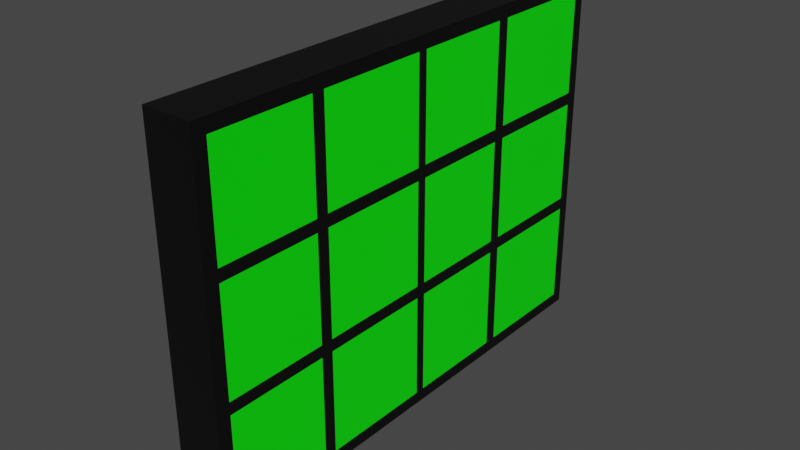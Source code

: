 # Source: Ground.blend  (saved by Blender 3.5.10; exported with 4.5.12 LTS)
import bpy
from mathutils import Matrix  # noqa: F401  (used for matrix-valued properties, if any)

bpy.ops.wm.read_factory_settings(use_empty=True)
scene = bpy.context.scene
scene.name = 'Scene'

# ---- collections
col_collection = bpy.data.collections.new('Collection'); scene.collection.children.link(col_collection)

# ---- materials (node trees are filled in below, after node groups)
mat_yellow = bpy.data.materials.new('Yellow')
mat_yellow.alpha_threshold = 0.0
mat_yellow.use_transparent_shadow = False
mat_yellow.roughness = 0.5
mat_yellow.line_color = (0.0, 0.0, 0.0, 1.0)
mat_black = bpy.data.materials.new('Black')
mat_black.use_transparent_shadow = False
mat_material = bpy.data.materials.new('Material')
mat_material.use_transparent_shadow = False

# ---- material node trees
mat_yellow.use_nodes = True; mat_yellow.node_tree.nodes.clear()
_N = mat_yellow.node_tree.nodes; _L = mat_yellow.node_tree.links
n0 = _N.new('ShaderNodeOutputMaterial'); n0.name = 'Material Output'; n0.location = (300, 300)
n1 = _N.new('ShaderNodeBsdfPrincipled'); n1.name = 'Principled BSDF'; n1.location = (10, 300)
n1.distribution = 'GGX'
n1.subsurface_method = 'RANDOM_WALK_SKIN'
n1.inputs[3].default_value = 1.45
n1.inputs[27].default_value = (0.0, 0.0, 0.0, 1.0)
n1.inputs[28].default_value = 1.0
n2 = _N.new('ShaderNodeRGB'); n2.name = 'RGB'; n2.location = (-264, 187)
n2.outputs[0].default_value = (0.5, 0.3881, 0.4268, 1.0)
_L.new(n1.outputs[0], n0.inputs[0])
_L.new(n2.outputs[0], n1.inputs[0])
n0.is_active_output = True
mat_black.use_nodes = True; mat_black.node_tree.nodes.clear()
_N = mat_black.node_tree.nodes; _L = mat_black.node_tree.links
n0 = _N.new('ShaderNodeBsdfPrincipled'); n0.name = 'Principled BSDF'; n0.location = (10, 300)
n0.distribution = 'GGX'
n0.subsurface_method = 'RANDOM_WALK_SKIN'
n0.inputs[0].default_value = (0.0, 0.0, 0.0, 1.0)
n0.inputs[3].default_value = 1.45
n0.inputs[27].default_value = (0.0, 0.0, 0.0, 1.0)
n0.inputs[28].default_value = 1.0
n1 = _N.new('ShaderNodeOutputMaterial'); n1.name = 'Material Output'; n1.location = (300, 300)
_L.new(n0.outputs[0], n1.inputs[0])
n1.is_active_output = True
mat_material.use_nodes = True; mat_material.node_tree.nodes.clear()
_N = mat_material.node_tree.nodes; _L = mat_material.node_tree.links
n0 = _N.new('ShaderNodeBsdfPrincipled'); n0.name = 'Principled BSDF'; n0.location = (10, 300)
n0.distribution = 'GGX'
n0.subsurface_method = 'RANDOM_WALK_SKIN'
n0.inputs[0].default_value = (0.0, 1.0, 0.0, 1.0)
n0.inputs[3].default_value = 1.45
n0.inputs[27].default_value = (0.0, 0.0, 0.0, 1.0)
n0.inputs[28].default_value = 1.0
n1 = _N.new('ShaderNodeOutputMaterial'); n1.name = 'Material Output'; n1.location = (300, 300)
_L.new(n0.outputs[0], n1.inputs[0])
n1.is_active_output = True

# ---- world
world_world = bpy.data.worlds.new('World'); scene.world = world_world
world_world.use_nodes = True; world_world.node_tree.nodes.clear()
_N = world_world.node_tree.nodes; _L = world_world.node_tree.links
n0 = _N.new('ShaderNodeOutputWorld'); n0.name = 'World Output'; n0.location = (300, 300)
n1 = _N.new('ShaderNodeBackground'); n1.name = 'Background'; n1.location = (10, 300)
n1.inputs[0].default_value = (0.05088, 0.05088, 0.05088, 1.0)
_L.new(n1.outputs[0], n0.inputs[0])
n0.is_active_output = True
world_world.color = (0.05088, 0.05088, 0.05088)
world_world.use_sun_shadow = False
world_world.sun_shadow_jitter_overblur = 0.0

# ---- meshes
me_cube = bpy.data.meshes.new('Cube')
me_cube.from_pydata([(1.0, 1.0, 1.0), (1.0, 1.0, -1.0), (1.0, -1.0, 1.0), (1.0, -1.0, -1.0), (-1.0, 1.0, 1.0), (-1.0, 1.0, -1.0), (-1.0, -1.0, 1.0), (-1.0, -1.0, -1.0), (1.0, 1.0, 0.8904), (-1.0, -1.0, 0.8904), (1.0, -1.0, 0.8904), (-1.0, 1.0, 0.8904), (1.0, 1.0, -0.8998), (1.0, -1.0, -0.8998), (-1.0, 1.0, -0.8998), (-1.0, -1.0, -0.8998), (-1.0, -0.9452, -1.0), (1.0, -0.9452, 1.0), (-1.0, -0.9452, 1.0), (1.0, -0.9452, -1.0), (1.0, -0.9452, 0.8904), (-1.0, -0.9452, 0.8904), (-1.0, -0.9452, -0.8998), (1.0, -0.9452, -0.8998), (-1.0, 0.9499, 1.0), (1.0, 0.9499, -1.0), (-1.0, 0.9499, 0.8904), (-1.0, 0.9499, -0.8998), (-1.0, 0.9499, -1.0), (1.0, 0.9499, 1.0), (1.0, 0.9499, 0.8904), (1.0, 0.9499, -0.8998), (-1.0, -0.02008, -1.0), (1.0, -0.02008, 1.0), (1.0, -0.02008, 0.8904), (1.0, -0.02008, -0.8998), (-1.0, -0.02008, 1.0), (1.0, -0.02008, -1.0), (-1.0, -0.02008, 0.8904), (-1.0, -0.02008, -0.8998), (-1.0, 0.01983, 1.0), (1.0, 0.01983, -1.0), (-1.0, 0.01983, 0.8904), (-1.0, 0.01983, -0.8998), (-1.0, 0.01983, -1.0), (1.0, 0.01983, 1.0), (1.0, 0.01983, 0.8904), (1.0, 0.01983, -0.8998), (0.7059, 1.0, -1.0), (0.7059, -1.0, 1.0), (0.7059, -1.0, -1.0), (0.7059, 1.0, 1.0), (0.7059, 1.0, 0.8904), (0.7059, -1.0, 0.8904), (0.7059, -1.0, -0.8998), (0.7059, 1.0, -0.8998), (0.7059, -0.9452, -1.0), (0.7059, -0.9452, 1.0), (0.7059, 0.9499, 1.0), (0.7059, 0.9499, -1.0), (0.7059, -0.02008, 1.0), (0.7059, -0.02008, -1.0), (0.7059, 0.01983, -1.0), (0.7059, 0.01983, 1.0), (-0.7025, 1.0, -1.0), (-0.7025, -1.0, 1.0), (-0.7025, -1.0, 0.8904), (-0.7025, -1.0, -0.8998), (-0.7025, -0.9452, -1.0), (-0.7025, 0.9499, -1.0), (-0.7025, -0.02008, -1.0), (-0.7025, 0.01983, -1.0), (-0.7025, -1.0, -1.0), (-0.7025, 1.0, 1.0), (-0.7025, 1.0, 0.8904), (-0.7025, 1.0, -0.8998), (-0.7025, -0.9452, 1.0), (-0.7025, 0.9499, 1.0), (-0.7025, -0.02008, 1.0), (-0.7025, 0.01983, 1.0), (-1.0, -1.0, 0.05081), (1.0, 1.0, 0.05081), (1.0, -1.0, 0.05081), (-1.0, 1.0, 0.05081), (-1.0, -0.9452, 0.05081), (1.0, -0.9452, 0.05081), (1.0, 0.9499, 0.05081), (-1.0, 0.9499, 0.05081), (-1.0, -0.02008, 0.05081), (1.0, -0.02008, 0.05081), (1.0, 0.01983, 0.05081), (-1.0, 0.01983, 0.05081), (0.7059, -1.0, 0.05081), (0.7059, 1.0, 0.05081), (-0.7025, 1.0, 0.05081), (-0.7025, -1.0, 0.05081), (1.0, 1.0, -0.05081), (1.0, -1.0, -0.05081), (-1.0, 1.0, -0.05081), (-1.0, -0.9452, -0.05081), (1.0, -0.9452, -0.05081), (1.0, 0.9499, -0.05081), (-1.0, 0.9499, -0.05081), (-1.0, -0.02008, -0.05081), (1.0, -0.02008, -0.05081), (1.0, 0.01983, -0.05081), (-1.0, 0.01983, -0.05081), (0.7059, -1.0, -0.05081), (0.7059, 1.0, -0.05081), (-0.7025, 1.0, -0.05081), (-0.7025, -1.0, -0.05081), (-1.0, -1.0, -0.05081), (-1.0, -0.5289, -1.0), (1.0, -0.5289, 1.0), (1.0, -0.5289, 0.8904), (1.0, -0.5289, -0.8998), (-1.0, -0.5289, 1.0), (1.0, -0.5289, -1.0), (-1.0, -0.5289, 0.8904), (-1.0, -0.5289, -0.8998), (0.7059, -0.5289, 1.0), (0.7059, -0.5289, -1.0), (-0.7025, -0.5289, -1.0), (-0.7025, -0.5289, 1.0), (-1.0, -0.5289, 0.05081), (1.0, -0.5289, 0.05081), (1.0, -0.5289, -0.05081), (-1.0, -0.5289, -0.05081), (-1.0, -0.478, 1.0), (1.0, -0.478, -1.0), (-1.0, -0.478, 0.8904), (-1.0, -0.478, -0.8998), (-1.0, -0.478, 0.05081), (-1.0, -0.478, -0.05081), (-1.0, -0.478, -1.0), (1.0, -0.478, 1.0), (1.0, -0.478, 0.8904), (1.0, -0.478, -0.8998), (0.7059, -0.478, 1.0), (0.7059, -0.478, -1.0), (-0.7025, -0.478, -1.0), (-0.7025, -0.478, 1.0), (1.0, -0.478, 0.05081), (1.0, -0.478, -0.05081), (-1.0, 0.4384, 1.0), (1.0, 0.4384, -1.0), (-1.0, 0.4384, 0.8904), (-1.0, 0.4384, -0.8998), (-1.0, 0.4384, -1.0), (1.0, 0.4384, 1.0), (1.0, 0.4384, 0.8904), (1.0, 0.4384, -0.8998), (0.7059, 0.4384, 1.0), (0.7059, 0.4384, -1.0), (-0.7025, 0.4384, -1.0), (-0.7025, 0.4384, 1.0), (1.0, 0.4384, 0.05081), (-1.0, 0.4384, 0.05081), (-1.0, 0.4384, -0.05081), (1.0, 0.4384, -0.05081), (-1.0, 0.4895, 1.0), (1.0, 0.4895, -1.0), (-1.0, 0.4895, 0.8904), (-1.0, 0.4895, -0.8998), (-1.0, 0.4895, 0.05081), (-1.0, 0.4895, -0.05081), (-1.0, 0.4895, -1.0), (1.0, 0.4895, 1.0), (1.0, 0.4895, 0.8904), (1.0, 0.4895, -0.8998), (0.7059, 0.4895, 1.0), (0.7059, 0.4895, -1.0), (-0.7025, 0.4895, -1.0), (-0.7025, 0.4895, 1.0), (1.0, 0.4895, 0.05081), (1.0, 0.4895, -0.05081), (0.7059, 0.9499, -1.948), (0.7059, -0.9452, -1.948), (0.7059, 1.0, -1.848), (0.7059, -1.0, -1.848), (0.7059, -1.0, -1.948), (0.7059, 1.0, -1.948), (1.0, 0.01983, -1.848), (-1.0, 0.01983, -1.948), (-1.0, 0.01983, -1.848), (1.0, 0.01983, -1.948), (-1.0, -0.02008, -1.848), (1.0, -0.02008, -1.948), (1.0, -0.02008, -1.848), (-1.0, -0.02008, -1.948), (1.0, 0.9499, -1.848), (-1.0, 0.9499, -1.948), (-1.0, 0.9499, -1.848), (1.0, 0.9499, -1.948), (1.0, -0.9452, -1.848), (-1.0, -0.9452, -1.848), (1.0, -0.9452, -1.948), (-1.0, -0.9452, -1.948), (-1.0, -1.0, -1.848), (-1.0, 1.0, -1.848), (1.0, -1.0, -1.848), (1.0, 1.0, -1.848), (-1.0, -1.0, -1.948), (-1.0, 1.0, -1.948), (1.0, -1.0, -1.948), (1.0, 1.0, -1.948), (0.7059, -0.02008, -1.948), (0.7059, 0.01983, -1.948), (-0.7025, 1.0, -1.948), (-0.7025, -1.0, -1.848), (-0.7025, -0.9452, -1.948), (-0.7025, 0.9499, -1.948), (-0.7025, -0.02008, -1.948), (-0.7025, 0.01983, -1.948), (-0.7025, -1.0, -1.948), (-0.7025, 1.0, -1.848), (1.0, 1.0, -0.9993), (1.0, -1.0, -0.9993), (-1.0, 1.0, -0.9993), (-1.0, -0.9452, -0.9993), (1.0, -0.9452, -0.9993), (1.0, 0.9499, -0.9993), (-1.0, 0.9499, -0.9993), (-1.0, -0.02008, -0.9993), (1.0, -0.02008, -0.9993), (1.0, 0.01983, -0.9993), (-1.0, 0.01983, -0.9993), (0.7059, -1.0, -0.9993), (0.7059, 1.0, -0.9993), (-0.7025, 1.0, -0.9993), (-0.7025, -1.0, -0.9993), (-1.0, -1.0, -0.9993), (-1.0, -0.5289, -1.948), (1.0, -0.5289, -1.848), (1.0, -0.5289, -1.948), (-1.0, -0.5289, -1.848), (0.7059, -0.5289, -1.948), (-0.7025, -0.5289, -1.948), (1.0, -0.5289, -0.9993), (-1.0, -0.5289, -0.9993), (1.0, -0.478, -1.948), (-1.0, -0.478, -1.848), (-1.0, -0.478, -0.9993), (-1.0, -0.478, -1.948), (1.0, -0.478, -1.848), (0.7059, -0.478, -1.948), (-0.7025, -0.478, -1.948), (1.0, -0.478, -0.9993), (1.0, 0.4384, -1.948), (-1.0, 0.4384, -1.848), (-1.0, 0.4384, -1.948), (1.0, 0.4384, -1.848), (0.7059, 0.4384, -1.948), (-0.7025, 0.4384, -1.948), (-1.0, 0.4384, -0.9993), (1.0, 0.4384, -0.9993), (1.0, 0.4895, -1.948), (-1.0, 0.4895, -1.848), (-1.0, 0.4895, -0.9993), (-1.0, 0.4895, -1.948), (1.0, 0.4895, -1.848), (0.7059, 0.4895, -1.948), (-0.7025, 0.4895, -1.948), (1.0, 0.4895, -0.9993)], [], [(76, 18, 6, 65), (66, 65, 6, 9), (26, 24, 4, 11), (56, 19, 3, 50), (20, 17, 2, 10), (52, 51, 0, 8), (93, 52, 8, 81), (85, 20, 10, 82), (87, 26, 11, 83), (95, 66, 9, 80), (72, 67, 15, 7), (28, 27, 14, 5), (19, 23, 13, 3), (48, 55, 12, 1), (117, 115, 23, 19), (7, 15, 22, 16), (80, 9, 21, 84), (125, 114, 20, 85), (114, 113, 17, 20), (121, 117, 19, 56), (9, 6, 18, 21), (123, 116, 18, 76), (73, 4, 24, 77), (48, 1, 25, 59), (8, 0, 29, 30), (81, 8, 30, 86), (1, 12, 31, 25), (166, 163, 27, 28), (164, 162, 26, 87), (162, 160, 24, 26), (130, 128, 36, 38), (132, 130, 38, 88), (134, 131, 39, 32), (79, 40, 36, 78), (62, 41, 37, 61), (46, 45, 33, 34), (90, 46, 34, 89), (41, 47, 35, 37), (145, 151, 47, 41), (156, 150, 46, 90), (150, 149, 45, 46), (153, 145, 41, 62), (155, 144, 40, 79), (38, 36, 40, 42), (88, 38, 42, 91), (32, 39, 43, 44), (149, 152, 63, 45), (154, 153, 62, 71), (71, 62, 61, 70), (45, 63, 60, 33), (64, 48, 59, 69), (0, 51, 58, 29), (113, 120, 57, 17), (122, 121, 56, 68), (64, 75, 55, 48), (3, 13, 54, 50), (82, 10, 53, 92), (94, 74, 52, 93), (74, 73, 51, 52), (68, 56, 50, 72), (10, 2, 49, 53), (17, 57, 49, 2), (16, 68, 72, 7), (11, 4, 73, 74), (83, 11, 74, 94), (5, 14, 75, 64), (112, 122, 68, 16), (5, 64, 69, 28), (44, 71, 70, 32), (148, 154, 71, 44), (152, 155, 79, 63), (63, 79, 78, 60), (51, 73, 77, 58), (120, 123, 76, 57), (50, 54, 67, 72), (92, 53, 66, 95), (53, 49, 65, 66), (57, 76, 65, 49), (107, 92, 95, 110), (98, 83, 94, 109), (109, 94, 93, 108), (97, 82, 92, 107), (103, 88, 91, 106), (159, 156, 90, 105), (105, 90, 89, 104), (133, 132, 88, 103), (165, 164, 87, 102), (96, 81, 86, 101), (126, 125, 85, 100), (111, 80, 84, 99), (110, 95, 80, 111), (102, 87, 83, 98), (100, 85, 82, 97), (108, 93, 81, 96), (55, 108, 96, 12), (23, 100, 97, 13), (27, 102, 98, 14), (67, 110, 111, 15), (15, 111, 99, 22), (115, 126, 100, 23), (12, 96, 101, 31), (163, 165, 102, 27), (131, 133, 103, 39), (47, 105, 104, 35), (151, 159, 105, 47), (39, 103, 106, 43), (13, 97, 107, 54), (75, 109, 108, 55), (14, 98, 109, 75), (54, 107, 110, 67), (22, 99, 127, 119), (137, 143, 126, 115), (143, 142, 125, 126), (99, 84, 124, 127), (138, 141, 123, 120), (134, 140, 122, 112), (140, 139, 121, 122), (135, 138, 120, 113), (16, 22, 119, 112), (84, 21, 118, 124), (21, 18, 116, 118), (141, 128, 116, 123), (139, 129, 117, 121), (136, 135, 113, 114), (142, 136, 114, 125), (129, 137, 115, 117), (37, 35, 137, 129), (89, 34, 136, 142), (34, 33, 135, 136), (61, 37, 129, 139), (78, 36, 128, 141), (33, 60, 138, 135), (70, 61, 139, 140), (32, 70, 140, 134), (60, 78, 141, 138), (104, 89, 142, 143), (35, 104, 143, 137), (119, 127, 133, 131), (127, 124, 132, 133), (112, 119, 131, 134), (124, 118, 130, 132), (118, 116, 128, 130), (169, 175, 159, 151), (43, 106, 158, 147), (106, 91, 157, 158), (175, 174, 156, 159), (170, 173, 155, 152), (166, 172, 154, 148), (172, 171, 153, 154), (167, 170, 152, 149), (173, 160, 144, 155), (171, 161, 145, 153), (168, 167, 149, 150), (174, 168, 150, 156), (161, 169, 151, 145), (42, 40, 144, 146), (91, 42, 146, 157), (44, 43, 147, 148), (25, 31, 169, 161), (86, 30, 168, 174), (30, 29, 167, 168), (59, 25, 161, 171), (77, 24, 160, 173), (29, 58, 170, 167), (69, 59, 171, 172), (28, 69, 172, 166), (58, 77, 173, 170), (101, 86, 174, 175), (31, 101, 175, 169), (147, 158, 165, 163), (158, 157, 164, 165), (146, 144, 160, 162), (157, 146, 162, 164), (148, 147, 163, 166), (253, 252, 207, 213), (189, 186, 184, 183), (252, 248, 185, 207), (248, 251, 182, 185), (185, 182, 188, 187), (207, 185, 187, 206), (243, 241, 186, 189), (259, 257, 192, 191), (205, 201, 190, 193), (181, 205, 193, 176), (236, 234, 196, 177), (202, 198, 195, 197), (234, 233, 194, 196), (181, 178, 201, 205), (196, 194, 200, 204), (191, 192, 199, 203), (214, 209, 198, 202), (177, 196, 204, 180), (213, 207, 206, 212), (208, 181, 176, 211), (237, 236, 177, 210), (208, 215, 178, 181), (204, 200, 179, 180), (210, 177, 180, 214), (197, 210, 214, 202), (203, 199, 215, 208), (232, 237, 210, 197), (203, 208, 211, 191), (183, 213, 212, 189), (250, 253, 213, 183), (180, 179, 209, 214), (178, 228, 216, 201), (194, 220, 217, 200), (192, 222, 218, 199), (209, 230, 231, 198), (198, 231, 219, 195), (233, 238, 220, 194), (201, 216, 221, 190), (257, 258, 222, 192), (241, 242, 223, 186), (182, 225, 224, 188), (251, 255, 225, 182), (186, 223, 226, 184), (200, 217, 227, 179), (215, 229, 228, 178), (199, 218, 229, 215), (179, 227, 230, 209), (195, 219, 239, 235), (244, 247, 238, 233), (243, 246, 237, 232), (246, 245, 236, 237), (197, 195, 235, 232), (245, 240, 234, 236), (240, 244, 233, 234), (187, 188, 244, 240), (206, 187, 240, 245), (212, 206, 245, 246), (189, 212, 246, 243), (188, 224, 247, 244), (235, 239, 242, 241), (232, 235, 241, 243), (260, 263, 255, 251), (184, 226, 254, 249), (259, 262, 253, 250), (262, 261, 252, 253), (261, 256, 248, 252), (256, 260, 251, 248), (183, 184, 249, 250), (193, 190, 260, 256), (176, 193, 256, 261), (211, 176, 261, 262), (191, 211, 262, 259), (190, 221, 263, 260), (249, 254, 258, 257), (250, 249, 257, 259)])
me_cube.polygons.foreach_set('material_index', [1, 1, 1, 1, 1, 1, 1, 1, 1, 1, 1, 1, 1, 1, 1, 1, 1, 2, 1, 1, 1, 1, 1, 1, 1, 1, 1, 1, 2, 1, 1, 2, 1, 1, 1, 1, 1, 1, 1, 2, 1, 1, 1, 1, 1, 1, 1, 1, 1, 1, 1, 1, 1, 1, 1, 1, 1, 1, 1, 1, 1, 1, 1, 1, 1, 1, 1, 1, 1, 1, 1, 1, 1, 1, 1, 1, 1, 1, 1, 1, 1, 1, 1, 1, 1, 1, 1, 1, 1, 1, 1, 1, 1, 1, 1, 1, 1, 1, 1, 2, 1, 2, 2, 1, 2, 1, 1, 1, 1, 1, 2, 1, 1, 1, 1, 1, 1, 1, 1, 2, 1, 1, 1, 1, 1, 1, 1, 2, 1, 1, 1, 1, 1, 1, 1, 1, 2, 1, 1, 1, 1, 1, 1, 2, 1, 1, 1, 1, 1, 1, 1, 1, 1, 1, 1, 1, 2, 1, 1, 2, 1, 1, 1, 1, 1, 1, 1, 1, 2, 1, 1, 1, 1, 1, 1, 1, 1, 1, 1, 1, 1, 1, 1, 1, 1, 1, 1, 1, 1, 1, 1, 1, 1, 1, 1, 1, 1, 1, 1, 1, 1, 1, 1, 1, 1, 1, 1, 1, 1, 1, 2, 1, 2, 2, 1, 2, 1, 1, 1, 1, 1, 2, 1, 1, 1, 1, 1, 1, 1, 1, 1, 1, 2, 1, 1, 1, 2, 1, 1, 1, 1, 1, 1, 1, 1, 1, 2, 1, 1])
_uv = me_cube.uv_layers.new(name='UVMap')
_uv.uv.foreach_set('vector', [0.8378, 0.7432, 0.875, 0.7432, 0.875, 0.75, 0.8378, 0.75, 0.6113, 0.9628, 0.625, 0.9628, 0.625, 1.0, 0.6113, 1.0, 0.6113, 0.2437, 0.625, 0.2437, 0.625, 0.25, 0.6113, 0.25, 0.3382, 0.7432, 0.375, 0.7432, 0.375, 0.75, 0.3382, 0.75, 0.6113, 0.7432, 0.625, 0.7432, 0.625, 0.75, 0.6113, 0.75, 0.6113, 0.4632, 0.625, 0.4632, 0.625, 0.5, 0.6113, 0.5, 0.5064, 0.4632, 0.6113, 0.4632, 0.6113, 0.5, 0.5064, 0.5, 0.5064, 0.7432, 0.6113, 0.7432, 0.6113, 0.75, 0.5064, 0.75, 0.5064, 0.2437, 0.6113, 0.2437, 0.6113, 0.25, 0.5064, 0.25, 0.5064, 0.9628, 0.6113, 0.9628, 0.6113, 1.0, 0.5064, 1.0, 0.375, 0.9628, 0.3875, 0.9628, 0.3875, 1.0, 0.375, 1.0, 0.375, 0.2437, 0.3875, 0.2437, 0.3875, 0.25, 0.375, 0.25, 0.375, 0.7432, 0.3875, 0.7432, 0.3875, 0.75, 0.375, 0.75, 0.375, 0.4632, 0.3875, 0.4632, 0.3875, 0.5, 0.375, 0.5, 0.375, 0.6911, 0.3875, 0.6911, 0.3875, 0.7432, 0.375, 0.7432, 0.375, 0.0, 0.3875, 0.0, 0.3875, 0.006846, 0.375, 0.006846, 0.5064, 0.0, 0.6113, 0.0, 0.6113, 0.006846, 0.5064, 0.006846, 0.5064, 0.6911, 0.6113, 0.6911, 0.6113, 0.7432, 0.5064, 0.7432, 0.6113, 0.6911, 0.625, 0.6911, 0.625, 0.7432, 0.6113, 0.7432, 0.3382, 0.6911, 0.375, 0.6911, 0.375, 0.7432, 0.3382, 0.7432, 0.6113, 0.0, 0.625, 0.0, 0.625, 0.006846, 0.6113, 0.006846, 0.8378, 0.6911, 0.875, 0.6911, 0.875, 0.7432, 0.8378, 0.7432, 0.8378, 0.5, 0.875, 0.5, 0.875, 0.5063, 0.8378, 0.5063, 0.3382, 0.5, 0.375, 0.5, 0.375, 0.5063, 0.3382, 0.5063, 0.6113, 0.5, 0.625, 0.5, 0.625, 0.5063, 0.6113, 0.5063, 0.5064, 0.5, 0.6113, 0.5, 0.6113, 0.5063, 0.5064, 0.5063, 0.375, 0.5, 0.3875, 0.5, 0.3875, 0.5063, 0.375, 0.5063, 0.375, 0.1862, 0.3875, 0.1862, 0.3875, 0.2437, 0.375, 0.2437, 0.5064, 0.1862, 0.6113, 0.1862, 0.6113, 0.2437, 0.5064, 0.2437, 0.6113, 0.1862, 0.625, 0.1862, 0.625, 0.2437, 0.6113, 0.2437, 0.6113, 0.06525, 0.625, 0.06525, 0.625, 0.1225, 0.6113, 0.1225, 0.5064, 0.06525, 0.6113, 0.06525, 0.6113, 0.1225, 0.5064, 0.1225, 0.375, 0.06525, 0.3875, 0.06525, 0.3875, 0.1225, 0.375, 0.1225, 0.8378, 0.6225, 0.875, 0.6225, 0.875, 0.6275, 0.8378, 0.6275, 0.3382, 0.6225, 0.375, 0.6225, 0.375, 0.6275, 0.3382, 0.6275, 0.6113, 0.6225, 0.625, 0.6225, 0.625, 0.6275, 0.6113, 0.6275, 0.5064, 0.6225, 0.6113, 0.6225, 0.6113, 0.6275, 0.5064, 0.6275, 0.375, 0.6225, 0.3875, 0.6225, 0.3875, 0.6275, 0.375, 0.6275, 0.375, 0.5702, 0.3875, 0.5702, 0.3875, 0.6225, 0.375, 0.6225, 0.5064, 0.5702, 0.6113, 0.5702, 0.6113, 0.6225, 0.5064, 0.6225, 0.6113, 0.5702, 0.625, 0.5702, 0.625, 0.6225, 0.6113, 0.6225, 0.3382, 0.5702, 0.375, 0.5702, 0.375, 0.6225, 0.3382, 0.6225, 0.8378, 0.5702, 0.875, 0.5702, 0.875, 0.6225, 0.8378, 0.6225, 0.6113, 0.1225, 0.625, 0.1225, 0.625, 0.1275, 0.6113, 0.1275, 0.5064, 0.1225, 0.6113, 0.1225, 0.6113, 0.1275, 0.5064, 0.1275, 0.375, 0.1225, 0.3875, 0.1225, 0.3875, 0.1275, 0.375, 0.1275, 0.625, 0.5702, 0.6618, 0.5702, 0.6618, 0.6225, 0.625, 0.6225, 0.1622, 0.5702, 0.3382, 0.5702, 0.3382, 0.6225, 0.1622, 0.6225, 0.1622, 0.6225, 0.3382, 0.6225, 0.3382, 0.6275, 0.1622, 0.6275, 0.625, 0.6225, 0.6618, 0.6225, 0.6618, 0.6275, 0.625, 0.6275, 0.1622, 0.5, 0.3382, 0.5, 0.3382, 0.5063, 0.1622, 0.5063, 0.625, 0.5, 0.6618, 0.5, 0.6618, 0.5063, 0.625, 0.5063, 0.625, 0.6911, 0.6618, 0.6911, 0.6618, 0.7432, 0.625, 0.7432, 0.1622, 0.6911, 0.3382, 0.6911, 0.3382, 0.7432, 0.1622, 0.7432, 0.375, 0.2872, 0.3875, 0.2872, 0.3875, 0.4632, 0.375, 0.4632, 0.375, 0.75, 0.3875, 0.75, 0.3875, 0.7868, 0.375, 0.7868, 0.5064, 0.75, 0.6113, 0.75, 0.6113, 0.7868, 0.5064, 0.7868, 0.5064, 0.2872, 0.6113, 0.2872, 0.6113, 0.4632, 0.5064, 0.4632, 0.6113, 0.2872, 0.625, 0.2872, 0.625, 0.4632, 0.6113, 0.4632, 0.1622, 0.7432, 0.3382, 0.7432, 0.3382, 0.75, 0.1622, 0.75, 0.6113, 0.75, 0.625, 0.75, 0.625, 0.7868, 0.6113, 0.7868, 0.625, 0.7432, 0.6618, 0.7432, 0.6618, 0.75, 0.625, 0.75, 0.125, 0.7432, 0.1622, 0.7432, 0.1622, 0.75, 0.125, 0.75, 0.6113, 0.25, 0.625, 0.25, 0.625, 0.2872, 0.6113, 0.2872, 0.5064, 0.25, 0.6113, 0.25, 0.6113, 0.2872, 0.5064, 0.2872, 0.375, 0.25, 0.3875, 0.25, 0.3875, 0.2872, 0.375, 0.2872, 0.125, 0.6911, 0.1622, 0.6911, 0.1622, 0.7432, 0.125, 0.7432, 0.125, 0.5, 0.1622, 0.5, 0.1622, 0.5063, 0.125, 0.5063, 0.125, 0.6225, 0.1622, 0.6225, 0.1622, 0.6275, 0.125, 0.6275, 0.125, 0.5702, 0.1622, 0.5702, 0.1622, 0.6225, 0.125, 0.6225, 0.6618, 0.5702, 0.8378, 0.5702, 0.8378, 0.6225, 0.6618, 0.6225, 0.6618, 0.6225, 0.8378, 0.6225, 0.8378, 0.6275, 0.6618, 0.6275, 0.6618, 0.5, 0.8378, 0.5, 0.8378, 0.5063, 0.6618, 0.5063, 0.6618, 0.6911, 0.8378, 0.6911, 0.8378, 0.7432, 0.6618, 0.7432, 0.375, 0.7868, 0.3875, 0.7868, 0.3875, 0.9628, 0.375, 0.9628, 0.5064, 0.7868, 0.6113, 0.7868, 0.6113, 0.9628, 0.5064, 0.9628, 0.6113, 0.7868, 0.625, 0.7868, 0.625, 0.9628, 0.6113, 0.9628, 0.6618, 0.7432, 0.8378, 0.7432, 0.8378, 0.75, 0.6618, 0.75, 0.4936, 0.7868, 0.5064, 0.7868, 0.5064, 0.9628, 0.4936, 0.9628, 0.4936, 0.25, 0.5064, 0.25, 0.5064, 0.2872, 0.4936, 0.2872, 0.4936, 0.2872, 0.5064, 0.2872, 0.5064, 0.4632, 0.4936, 0.4632, 0.4936, 0.75, 0.5064, 0.75, 0.5064, 0.7868, 0.4936, 0.7868, 0.4936, 0.1225, 0.5064, 0.1225, 0.5064, 0.1275, 0.4936, 0.1275, 0.4936, 0.5702, 0.5064, 0.5702, 0.5064, 0.6225, 0.4936, 0.6225, 0.4936, 0.6225, 0.5064, 0.6225, 0.5064, 0.6275, 0.4936, 0.6275, 0.4936, 0.06525, 0.5064, 0.06525, 0.5064, 0.1225, 0.4936, 0.1225, 0.4936, 0.1862, 0.5064, 0.1862, 0.5064, 0.2437, 0.4936, 0.2437, 0.4936, 0.5, 0.5064, 0.5, 0.5064, 0.5063, 0.4936, 0.5063, 0.4936, 0.6911, 0.5064, 0.6911, 0.5064, 0.7432, 0.4936, 0.7432, 0.4936, 0.0, 0.5064, 0.0, 0.5064, 0.006846, 0.4936, 0.006846, 0.4936, 0.9628, 0.5064, 0.9628, 0.5064, 1.0, 0.4936, 1.0, 0.4936, 0.2437, 0.5064, 0.2437, 0.5064, 0.25, 0.4936, 0.25, 0.4936, 0.7432, 0.5064, 0.7432, 0.5064, 0.75, 0.4936, 0.75, 0.4936, 0.4632, 0.5064, 0.4632, 0.5064, 0.5, 0.4936, 0.5, 0.3875, 0.4632, 0.4936, 0.4632, 0.4936, 0.5, 0.3875, 0.5, 0.3875, 0.7432, 0.4936, 0.7432, 0.4936, 0.75, 0.3875, 0.75, 0.3875, 0.2437, 0.4936, 0.2437, 0.4936, 0.25, 0.3875, 0.25, 0.3875, 0.9628, 0.4936, 0.9628, 0.4936, 1.0, 0.3875, 1.0, 0.3875, 0.0, 0.4936, 0.0, 0.4936, 0.006846, 0.3875, 0.006846, 0.3875, 0.6911, 0.4936, 0.6911, 0.4936, 0.7432, 0.3875, 0.7432, 0.3875, 0.5, 0.4936, 0.5, 0.4936, 0.5063, 0.3875, 0.5063, 0.3875, 0.1862, 0.4936, 0.1862, 0.4936, 0.2437, 0.3875, 0.2437, 0.3875, 0.06525, 0.4936, 0.06525, 0.4936, 0.1225, 0.3875, 0.1225, 0.3875, 0.6225, 0.4936, 0.6225, 0.4936, 0.6275, 0.3875, 0.6275, 0.3875, 0.5702, 0.4936, 0.5702, 0.4936, 0.6225, 0.3875, 0.6225, 0.3875, 0.1225, 0.4936, 0.1225, 0.4936, 0.1275, 0.3875, 0.1275, 0.3875, 0.75, 0.4936, 0.75, 0.4936, 0.7868, 0.3875, 0.7868, 0.3875, 0.2872, 0.4936, 0.2872, 0.4936, 0.4632, 0.3875, 0.4632, 0.3875, 0.25, 0.4936, 0.25, 0.4936, 0.2872, 0.3875, 0.2872, 0.3875, 0.7868, 0.4936, 0.7868, 0.4936, 0.9628, 0.3875, 0.9628, 0.3875, 0.006846, 0.4936, 0.006846, 0.4936, 0.05889, 0.3875, 0.05889, 0.3875, 0.6848, 0.4936, 0.6848, 0.4936, 0.6911, 0.3875, 0.6911, 0.4936, 0.6848, 0.5064, 0.6848, 0.5064, 0.6911, 0.4936, 0.6911, 0.4936, 0.006846, 0.5064, 0.006846, 0.5064, 0.05889, 0.4936, 0.05889, 0.6618, 0.6848, 0.8378, 0.6848, 0.8378, 0.6911, 0.6618, 0.6911, 0.125, 0.6848, 0.1622, 0.6848, 0.1622, 0.6911, 0.125, 0.6911, 0.1622, 0.6848, 0.3382, 0.6848, 0.3382, 0.6911, 0.1622, 0.6911, 0.625, 0.6848, 0.6618, 0.6848, 0.6618, 0.6911, 0.625, 0.6911, 0.375, 0.006846, 0.3875, 0.006846, 0.3875, 0.05889, 0.375, 0.05889, 0.5064, 0.006846, 0.6113, 0.006846, 0.6113, 0.05889, 0.5064, 0.05889, 0.6113, 0.006846, 0.625, 0.006846, 0.625, 0.05889, 0.6113, 0.05889, 0.8378, 0.6848, 0.875, 0.6848, 0.875, 0.6911, 0.8378, 0.6911, 0.3382, 0.6848, 0.375, 0.6848, 0.375, 0.6911, 0.3382, 0.6911, 0.6113, 0.6848, 0.625, 0.6848, 0.625, 0.6911, 0.6113, 0.6911, 0.5064, 0.6848, 0.6113, 0.6848, 0.6113, 0.6911, 0.5064, 0.6911, 0.375, 0.6848, 0.3875, 0.6848, 0.3875, 0.6911, 0.375, 0.6911, 0.375, 0.6275, 0.3875, 0.6275, 0.3875, 0.6848, 0.375, 0.6848, 0.5064, 0.6275, 0.6113, 0.6275, 0.6113, 0.6848, 0.5064, 0.6848, 0.6113, 0.6275, 0.625, 0.6275, 0.625, 0.6848, 0.6113, 0.6848, 0.3382, 0.6275, 0.375, 0.6275, 0.375, 0.6848, 0.3382, 0.6848, 0.8378, 0.6275, 0.875, 0.6275, 0.875, 0.6848, 0.8378, 0.6848, 0.625, 0.6275, 0.6618, 0.6275, 0.6618, 0.6848, 0.625, 0.6848, 0.1622, 0.6275, 0.3382, 0.6275, 0.3382, 0.6848, 0.1622, 0.6848, 0.125, 0.6275, 0.1622, 0.6275, 0.1622, 0.6848, 0.125, 0.6848, 0.6618, 0.6275, 0.8378, 0.6275, 0.8378, 0.6848, 0.6618, 0.6848, 0.4936, 0.6275, 0.5064, 0.6275, 0.5064, 0.6848, 0.4936, 0.6848, 0.3875, 0.6275, 0.4936, 0.6275, 0.4936, 0.6848, 0.3875, 0.6848, 0.3875, 0.05889, 0.4936, 0.05889, 0.4936, 0.06525, 0.3875, 0.06525, 0.4936, 0.05889, 0.5064, 0.05889, 0.5064, 0.06525, 0.4936, 0.06525, 0.375, 0.05889, 0.3875, 0.05889, 0.3875, 0.06525, 0.375, 0.06525, 0.5064, 0.05889, 0.6113, 0.05889, 0.6113, 0.06525, 0.5064, 0.06525, 0.6113, 0.05889, 0.625, 0.05889, 0.625, 0.06525, 0.6113, 0.06525, 0.3875, 0.5638, 0.4936, 0.5638, 0.4936, 0.5702, 0.3875, 0.5702, 0.3875, 0.1275, 0.4936, 0.1275, 0.4936, 0.1798, 0.3875, 0.1798, 0.4936, 0.1275, 0.5064, 0.1275, 0.5064, 0.1798, 0.4936, 0.1798, 0.4936, 0.5638, 0.5064, 0.5638, 0.5064, 0.5702, 0.4936, 0.5702, 0.6618, 0.5638, 0.8378, 0.5638, 0.8378, 0.5702, 0.6618, 0.5702, 0.125, 0.5638, 0.1622, 0.5638, 0.1622, 0.5702, 0.125, 0.5702, 0.1622, 0.5638, 0.3382, 0.5638, 0.3382, 0.5702, 0.1622, 0.5702, 0.625, 0.5638, 0.6618, 0.5638, 0.6618, 0.5702, 0.625, 0.5702, 0.8378, 0.5638, 0.875, 0.5638, 0.875, 0.5702, 0.8378, 0.5702, 0.3382, 0.5638, 0.375, 0.5638, 0.375, 0.5702, 0.3382, 0.5702, 0.6113, 0.5638, 0.625, 0.5638, 0.625, 0.5702, 0.6113, 0.5702, 0.5064, 0.5638, 0.6113, 0.5638, 0.6113, 0.5702, 0.5064, 0.5702, 0.375, 0.5638, 0.3875, 0.5638, 0.3875, 0.5702, 0.375, 0.5702, 0.6113, 0.1275, 0.625, 0.1275, 0.625, 0.1798, 0.6113, 0.1798, 0.5064, 0.1275, 0.6113, 0.1275, 0.6113, 0.1798, 0.5064, 0.1798, 0.375, 0.1275, 0.3875, 0.1275, 0.3875, 0.1798, 0.375, 0.1798, 0.375, 0.5063, 0.3875, 0.5063, 0.3875, 0.5638, 0.375, 0.5638, 0.5064, 0.5063, 0.6113, 0.5063, 0.6113, 0.5638, 0.5064, 0.5638, 0.6113, 0.5063, 0.625, 0.5063, 0.625, 0.5638, 0.6113, 0.5638, 0.3382, 0.5063, 0.375, 0.5063, 0.375, 0.5638, 0.3382, 0.5638, 0.8378, 0.5063, 0.875, 0.5063, 0.875, 0.5638, 0.8378, 0.5638, 0.625, 0.5063, 0.6618, 0.5063, 0.6618, 0.5638, 0.625, 0.5638, 0.1622, 0.5063, 0.3382, 0.5063, 0.3382, 0.5638, 0.1622, 0.5638, 0.125, 0.5063, 0.1622, 0.5063, 0.1622, 0.5638, 0.125, 0.5638, 0.6618, 0.5063, 0.8378, 0.5063, 0.8378, 0.5638, 0.6618, 0.5638, 0.4936, 0.5063, 0.5064, 0.5063, 0.5064, 0.5638, 0.4936, 0.5638, 0.3875, 0.5063, 0.4936, 0.5063, 0.4936, 0.5638, 0.3875, 0.5638, 0.3875, 0.1798, 0.4936, 0.1798, 0.4936, 0.1862, 0.3875, 0.1862, 0.4936, 0.1798, 0.5064, 0.1798, 0.5064, 0.1862, 0.4936, 0.1862, 0.6113, 0.1798, 0.625, 0.1798, 0.625, 0.1862, 0.6113, 0.1862, 0.5064, 0.1798, 0.6113, 0.1798, 0.6113, 0.1862, 0.5064, 0.1862, 0.375, 0.1798, 0.3875, 0.1798, 0.3875, 0.1862, 0.375, 0.1862, 0.1622, 0.5702, 0.3382, 0.5702, 0.3382, 0.6225, 0.1622, 0.6225, 0.375, 0.1225, 0.3875, 0.1225, 0.3875, 0.1275, 0.375, 0.1275, 0.3382, 0.5702, 0.375, 0.5702, 0.375, 0.6225, 0.3382, 0.6225, 0.375, 0.5702, 0.3875, 0.5702, 0.3875, 0.6225, 0.375, 0.6225, 0.375, 0.6225, 0.3875, 0.6225, 0.3875, 0.6275, 0.375, 0.6275, 0.3382, 0.6225, 0.375, 0.6225, 0.375, 0.6275, 0.3382, 0.6275, 0.375, 0.06525, 0.3875, 0.06525, 0.3875, 0.1225, 0.375, 0.1225, 0.375, 0.1862, 0.3875, 0.1862, 0.3875, 0.2437, 0.375, 0.2437, 0.375, 0.5, 0.3875, 0.5, 0.3875, 0.5063, 0.375, 0.5063, 0.3382, 0.5, 0.375, 0.5, 0.375, 0.5063, 0.3382, 0.5063, 0.3382, 0.6911, 0.375, 0.6911, 0.375, 0.7432, 0.3382, 0.7432, 0.375, 0.0, 0.3875, 0.0, 0.3875, 0.006846, 0.375, 0.006846, 0.375, 0.6911, 0.3875, 0.6911, 0.3875, 0.7432, 0.375, 0.7432, 0.375, 0.4632, 0.3875, 0.4632, 0.3875, 0.5, 0.375, 0.5, 0.375, 0.7432, 0.3875, 0.7432, 0.3875, 0.75, 0.375, 0.75, 0.375, 0.2437, 0.3875, 0.2437, 0.3875, 0.25, 0.375, 0.25, 0.375, 0.9628, 0.3875, 0.9628, 0.3875, 1.0, 0.375, 1.0, 0.3382, 0.7432, 0.375, 0.7432, 0.375, 0.75, 0.3382, 0.75, 0.1622, 0.6225, 0.3382, 0.6225, 0.3382, 0.6275, 0.1622, 0.6275, 0.1622, 0.5, 0.3382, 0.5, 0.3382, 0.5063, 0.1622, 0.5063, 0.1622, 0.6911, 0.3382, 0.6911, 0.3382, 0.7432, 0.1622, 0.7432, 0.375, 0.2872, 0.3875, 0.2872, 0.3875, 0.4632, 0.375, 0.4632, 0.375, 0.75, 0.3875, 0.75, 0.3875, 0.7868, 0.375, 0.7868, 0.1622, 0.7432, 0.3382, 0.7432, 0.3382, 0.75, 0.1622, 0.75, 0.125, 0.7432, 0.1622, 0.7432, 0.1622, 0.75, 0.125, 0.75, 0.375, 0.25, 0.3875, 0.25, 0.3875, 0.2872, 0.375, 0.2872, 0.125, 0.6911, 0.1622, 0.6911, 0.1622, 0.7432, 0.125, 0.7432, 0.125, 0.5, 0.1622, 0.5, 0.1622, 0.5063, 0.125, 0.5063, 0.125, 0.6225, 0.1622, 0.6225, 0.1622, 0.6275, 0.125, 0.6275, 0.125, 0.5702, 0.1622, 0.5702, 0.1622, 0.6225, 0.125, 0.6225, 0.375, 0.7868, 0.3875, 0.7868, 0.3875, 0.9628, 0.375, 0.9628, 0.3875, 0.4632, 0.4936, 0.4632, 0.4936, 0.5, 0.3875, 0.5, 0.3875, 0.7432, 0.4936, 0.7432, 0.4936, 0.75, 0.3875, 0.75, 0.3875, 0.2437, 0.4936, 0.2437, 0.4936, 0.25, 0.3875, 0.25, 0.3875, 0.9628, 0.4936, 0.9628, 0.4936, 1.0, 0.3875, 1.0, 0.3875, 0.0, 0.4936, 0.0, 0.4936, 0.006846, 0.3875, 0.006846, 0.3875, 0.6911, 0.4936, 0.6911, 0.4936, 0.7432, 0.3875, 0.7432, 0.3875, 0.5, 0.4936, 0.5, 0.4936, 0.5063, 0.3875, 0.5063, 0.3875, 0.1862, 0.4936, 0.1862, 0.4936, 0.2437, 0.3875, 0.2437, 0.3875, 0.06525, 0.4936, 0.06525, 0.4936, 0.1225, 0.3875, 0.1225, 0.3875, 0.6225, 0.4936, 0.6225, 0.4936, 0.6275, 0.3875, 0.6275, 0.3875, 0.5702, 0.4936, 0.5702, 0.4936, 0.6225, 0.3875, 0.6225, 0.3875, 0.1225, 0.4936, 0.1225, 0.4936, 0.1275, 0.3875, 0.1275, 0.3875, 0.75, 0.4936, 0.75, 0.4936, 0.7868, 0.3875, 0.7868, 0.3875, 0.2872, 0.4936, 0.2872, 0.4936, 0.4632, 0.3875, 0.4632, 0.3875, 0.25, 0.4936, 0.25, 0.4936, 0.2872, 0.3875, 0.2872, 0.3875, 0.7868, 0.4936, 0.7868, 0.4936, 0.9628, 0.3875, 0.9628, 0.3875, 0.006846, 0.4936, 0.006846, 0.4936, 0.05889, 0.3875, 0.05889, 0.3875, 0.6848, 0.4936, 0.6848, 0.4936, 0.6911, 0.3875, 0.6911, 0.125, 0.6848, 0.1622, 0.6848, 0.1622, 0.6911, 0.125, 0.6911, 0.1622, 0.6848, 0.3382, 0.6848, 0.3382, 0.6911, 0.1622, 0.6911, 0.375, 0.006846, 0.3875, 0.006846, 0.3875, 0.05889, 0.375, 0.05889, 0.3382, 0.6848, 0.375, 0.6848, 0.375, 0.6911, 0.3382, 0.6911, 0.375, 0.6848, 0.3875, 0.6848, 0.3875, 0.6911, 0.375, 0.6911, 0.375, 0.6275, 0.3875, 0.6275, 0.3875, 0.6848, 0.375, 0.6848, 0.3382, 0.6275, 0.375, 0.6275, 0.375, 0.6848, 0.3382, 0.6848, 0.1622, 0.6275, 0.3382, 0.6275, 0.3382, 0.6848, 0.1622, 0.6848, 0.125, 0.6275, 0.1622, 0.6275, 0.1622, 0.6848, 0.125, 0.6848, 0.3875, 0.6275, 0.4936, 0.6275, 0.4936, 0.6848, 0.3875, 0.6848, 0.3875, 0.05889, 0.4936, 0.05889, 0.4936, 0.06525, 0.3875, 0.06525, 0.375, 0.05889, 0.3875, 0.05889, 0.3875, 0.06525, 0.375, 0.06525, 0.3875, 0.5638, 0.4936, 0.5638, 0.4936, 0.5702, 0.3875, 0.5702, 0.3875, 0.1275, 0.4936, 0.1275, 0.4936, 0.1798, 0.3875, 0.1798, 0.125, 0.5638, 0.1622, 0.5638, 0.1622, 0.5702, 0.125, 0.5702, 0.1622, 0.5638, 0.3382, 0.5638, 0.3382, 0.5702, 0.1622, 0.5702, 0.3382, 0.5638, 0.375, 0.5638, 0.375, 0.5702, 0.3382, 0.5702, 0.375, 0.5638, 0.3875, 0.5638, 0.3875, 0.5702, 0.375, 0.5702, 0.375, 0.1275, 0.3875, 0.1275, 0.3875, 0.1798, 0.375, 0.1798, 0.375, 0.5063, 0.3875, 0.5063, 0.3875, 0.5638, 0.375, 0.5638, 0.3382, 0.5063, 0.375, 0.5063, 0.375, 0.5638, 0.3382, 0.5638, 0.1622, 0.5063, 0.3382, 0.5063, 0.3382, 0.5638, 0.1622, 0.5638, 0.125, 0.5063, 0.1622, 0.5063, 0.1622, 0.5638, 0.125, 0.5638, 0.3875, 0.5063, 0.4936, 0.5063, 0.4936, 0.5638, 0.3875, 0.5638, 0.3875, 0.1798, 0.4936, 0.1798, 0.4936, 0.1862, 0.3875, 0.1862, 0.375, 0.1798, 0.3875, 0.1798, 0.3875, 0.1862, 0.375, 0.1862])
me_cube.materials.append(mat_yellow)
me_cube.materials.append(mat_black)
me_cube.materials.append(mat_material)
me_cube.use_mirror_vertex_groups = False
me_cube.update()

# ---- objects
ob_cube = bpy.data.objects.new('Cube', me_cube)

# ---- transforms, parenting, visibility, modifiers, constraints
ob_cube.location = (0.0, 0.0, 0.0)
ob_cube.scale = (1.0, 10.0, 5.0)
ob_cube.lock_rotations_4d = False
ob_cube.empty_display_type = 'ARROWS'
ob_cube.lineart.crease_threshold = 0.0

# ---- collection membership
col_collection.objects.link(ob_cube)

# ---- scene / render settings (as saved in the file)
scene.frame_start = 1; scene.frame_end = 250; scene.frame_set(1)
scene.render.engine = 'BLENDER_EEVEE_NEXT'
scene.render.motion_blur_shutter = 0.6001
scene.cycles.sampling_pattern = 'TABULATED_SOBOL'
scene.eevee.taa_render_samples = 73
scene.view_settings.view_transform = 'Filmic'
bpy.context.view_layer.update()

# ---- added for rendering (the .blend has no active camera and no usable light): camera, sun
cam_auto = bpy.data.cameras.new('AutoCamera')
cam_auto.lens = 50.0
cam_auto.sensor_width = 36.0
cam_auto.clip_end = 1000.0
ob_auto_camera = bpy.data.objects.new('AutoCamera', cam_auto)
scene.collection.objects.link(ob_auto_camera)
ob_auto_camera.location = (23.0628, -27.6754, 16.079)
ob_auto_camera.rotation_euler = (1.09748, -7.21219e-08, 0.694738)
scene.camera = ob_auto_camera
light_auto_sun = bpy.data.lights.new('AutoSun', 'SUN')
light_auto_sun.energy = 3.0
light_auto_sun.angle = 0.0523599
ob_auto_sun = bpy.data.objects.new('AutoSun', light_auto_sun)
scene.collection.objects.link(ob_auto_sun)
ob_auto_sun.rotation_euler = (0.872665, 0.174533, 0.523599)
bpy.context.view_layer.update()
